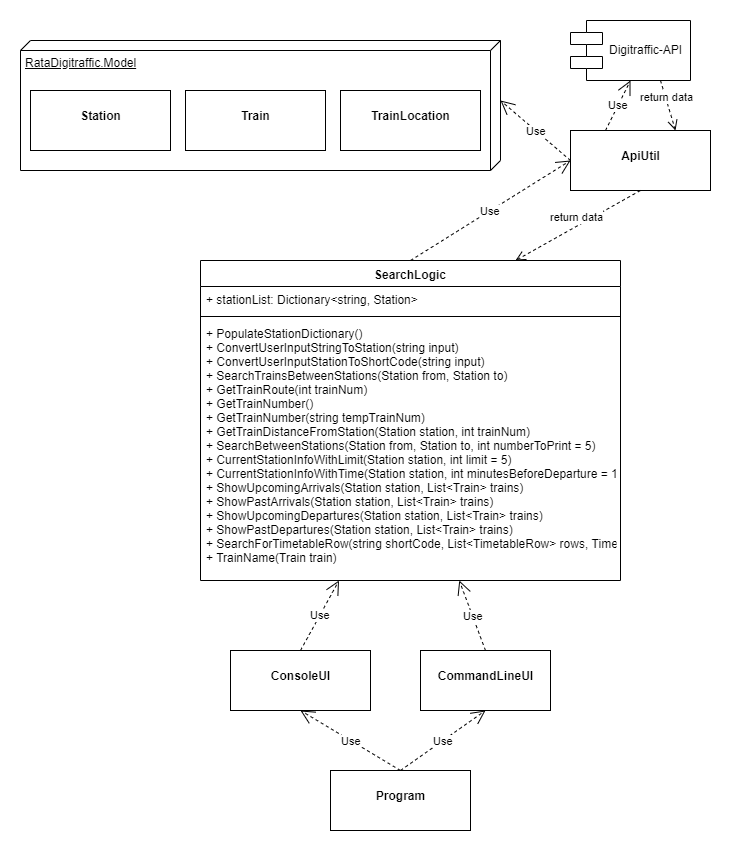

The diagram above was exported from draw.io. Its source (the exported page's mxGraphModel, read from the mxfile embedded in the PNG):
<mxGraphModel dx="1024" dy="555" grid="1" gridSize="10" guides="1" tooltips="1" connect="1" arrows="1" fold="1" page="1" pageScale="1" pageWidth="1600" pageHeight="1200" math="0" shadow="0">
  <root>
    <mxCell id="0" />
    <mxCell id="1" parent="0" />
    <mxCell id="6Vl_wqPfEUfZ5FKQw3QA-1" value="&lt;p style=&quot;margin: 0px ; margin-top: 4px ; text-align: center&quot;&gt;&lt;br&gt;&lt;b&gt;ApiUtil&lt;/b&gt;&lt;/p&gt;" style="verticalAlign=top;align=left;overflow=fill;fontSize=12;fontFamily=Helvetica;html=1;" vertex="1" parent="1">
      <mxGeometry x="590" y="150" width="140" height="60" as="geometry" />
    </mxCell>
    <mxCell id="6Vl_wqPfEUfZ5FKQw3QA-3" value="SearchLogic" style="swimlane;fontStyle=1;align=center;verticalAlign=top;childLayout=stackLayout;horizontal=1;startSize=26;horizontalStack=0;resizeParent=1;resizeParentMax=0;resizeLast=0;collapsible=1;marginBottom=0;" vertex="1" parent="1">
      <mxGeometry x="220" y="280" width="420" height="320" as="geometry" />
    </mxCell>
    <mxCell id="6Vl_wqPfEUfZ5FKQw3QA-4" value="+ stationList: Dictionary&lt;string, Station&gt;" style="text;strokeColor=none;fillColor=none;align=left;verticalAlign=top;spacingLeft=4;spacingRight=4;overflow=hidden;rotatable=0;points=[[0,0.5],[1,0.5]];portConstraint=eastwest;" vertex="1" parent="6Vl_wqPfEUfZ5FKQw3QA-3">
      <mxGeometry y="26" width="420" height="26" as="geometry" />
    </mxCell>
    <mxCell id="6Vl_wqPfEUfZ5FKQw3QA-5" value="" style="line;strokeWidth=1;fillColor=none;align=left;verticalAlign=middle;spacingTop=-1;spacingLeft=3;spacingRight=3;rotatable=0;labelPosition=right;points=[];portConstraint=eastwest;" vertex="1" parent="6Vl_wqPfEUfZ5FKQw3QA-3">
      <mxGeometry y="52" width="420" height="8" as="geometry" />
    </mxCell>
    <mxCell id="6Vl_wqPfEUfZ5FKQw3QA-6" value="+ PopulateStationDictionary()&#10;+ ConvertUserInputStringToStation(string input)&#10;+ ConvertUserInputStationToShortCode(string input)&#10;+ SearchTrainsBetweenStations(Station from, Station to)&#10;+ GetTrainRoute(int trainNum)&#10;+ GetTrainNumber()&#10;+ GetTrainNumber(string tempTrainNum)&#10;+ GetTrainDistanceFromStation(Station station, int trainNum)&#10;+ SearchBetweenStations(Station from, Station to, int numberToPrint = 5)&#10;+ CurrentStationInfoWithLimit(Station station, int limit = 5)&#10;+ CurrentStationInfoWithTime(Station station, int minutesBeforeDeparture = 15, int minutesAfterDeparture = 15, int minutesBeforeArrival = 15, int minutesAfterArrival = 15)&#10;+ ShowUpcomingArrivals(Station station, List&lt;Train&gt; trains)&#10;+ ShowPastArrivals(Station station, List&lt;Train&gt; trains)&#10;+ ShowUpcomingDepartures(Station station, List&lt;Train&gt; trains)&#10;+ ShowPastDepartures(Station station, List&lt;Train&gt; trains)&#10;+ SearchForTimetableRow(string shortCode, List&lt;TimetableRow&gt; rows, TimetableRowType rowType)&#10;+ TrainName(Train train)&#10;" style="text;strokeColor=none;fillColor=none;align=left;verticalAlign=top;spacingLeft=4;spacingRight=4;overflow=hidden;rotatable=0;points=[[0,0.5],[1,0.5]];portConstraint=eastwest;" vertex="1" parent="6Vl_wqPfEUfZ5FKQw3QA-3">
      <mxGeometry y="60" width="420" height="260" as="geometry" />
    </mxCell>
    <mxCell id="6Vl_wqPfEUfZ5FKQw3QA-7" value="&lt;p style=&quot;margin: 0px ; margin-top: 4px ; text-align: center&quot;&gt;&lt;br&gt;&lt;b&gt;ConsoleUI&lt;/b&gt;&lt;/p&gt;" style="verticalAlign=top;align=left;overflow=fill;fontSize=12;fontFamily=Helvetica;html=1;" vertex="1" parent="1">
      <mxGeometry x="250" y="670" width="140" height="60" as="geometry" />
    </mxCell>
    <mxCell id="6Vl_wqPfEUfZ5FKQw3QA-8" value="&lt;p style=&quot;margin: 0px ; margin-top: 4px ; text-align: center&quot;&gt;&lt;br&gt;&lt;b&gt;CommandLineUI&lt;/b&gt;&lt;/p&gt;" style="verticalAlign=top;align=left;overflow=fill;fontSize=12;fontFamily=Helvetica;html=1;" vertex="1" parent="1">
      <mxGeometry x="440" y="670" width="130" height="60" as="geometry" />
    </mxCell>
    <mxCell id="6Vl_wqPfEUfZ5FKQw3QA-9" value="&lt;p style=&quot;margin: 0px ; margin-top: 4px ; text-align: center&quot;&gt;&lt;br&gt;&lt;b&gt;Program&lt;/b&gt;&lt;/p&gt;" style="verticalAlign=top;align=left;overflow=fill;fontSize=12;fontFamily=Helvetica;html=1;" vertex="1" parent="1">
      <mxGeometry x="350" y="790" width="140" height="60" as="geometry" />
    </mxCell>
    <mxCell id="6Vl_wqPfEUfZ5FKQw3QA-10" value="RataDigitraffic.Model" style="verticalAlign=top;align=left;spacingTop=8;spacingLeft=2;spacingRight=12;shape=cube;size=10;direction=south;fontStyle=4;html=1;" vertex="1" parent="1">
      <mxGeometry x="40" y="60" width="480" height="130" as="geometry" />
    </mxCell>
    <mxCell id="6Vl_wqPfEUfZ5FKQw3QA-11" value="&lt;p style=&quot;margin: 0px ; margin-top: 4px ; text-align: center&quot;&gt;&lt;br&gt;&lt;b&gt;Station&lt;/b&gt;&lt;/p&gt;" style="verticalAlign=top;align=left;overflow=fill;fontSize=12;fontFamily=Helvetica;html=1;" vertex="1" parent="1">
      <mxGeometry x="50" y="110" width="140" height="60" as="geometry" />
    </mxCell>
    <mxCell id="6Vl_wqPfEUfZ5FKQw3QA-12" value="&lt;p style=&quot;margin: 0px ; margin-top: 4px ; text-align: center&quot;&gt;&lt;br&gt;&lt;b&gt;Train&lt;/b&gt;&lt;/p&gt;" style="verticalAlign=top;align=left;overflow=fill;fontSize=12;fontFamily=Helvetica;html=1;" vertex="1" parent="1">
      <mxGeometry x="205" y="110" width="140" height="60" as="geometry" />
    </mxCell>
    <mxCell id="6Vl_wqPfEUfZ5FKQw3QA-13" value="&lt;p style=&quot;margin: 0px ; margin-top: 4px ; text-align: center&quot;&gt;&lt;br&gt;&lt;b&gt;TrainLocation&lt;/b&gt;&lt;/p&gt;" style="verticalAlign=top;align=left;overflow=fill;fontSize=12;fontFamily=Helvetica;html=1;" vertex="1" parent="1">
      <mxGeometry x="360" y="110" width="140" height="60" as="geometry" />
    </mxCell>
    <mxCell id="6Vl_wqPfEUfZ5FKQw3QA-14" value="Digitraffic-API" style="shape=component;align=left;spacingLeft=36;" vertex="1" parent="1">
      <mxGeometry x="590" y="40" width="120" height="60" as="geometry" />
    </mxCell>
    <mxCell id="6Vl_wqPfEUfZ5FKQw3QA-15" value="Use" style="endArrow=open;endSize=12;dashed=1;html=1;exitX=0.5;exitY=0;exitDx=0;exitDy=0;" edge="1" parent="1" source="6Vl_wqPfEUfZ5FKQw3QA-7" target="6Vl_wqPfEUfZ5FKQw3QA-6">
      <mxGeometry width="160" relative="1" as="geometry">
        <mxPoint x="40" y="860" as="sourcePoint" />
        <mxPoint x="320" y="620" as="targetPoint" />
      </mxGeometry>
    </mxCell>
    <mxCell id="6Vl_wqPfEUfZ5FKQw3QA-16" value="Use" style="endArrow=open;endSize=12;dashed=1;html=1;exitX=0.5;exitY=0;exitDx=0;exitDy=0;" edge="1" parent="1" source="6Vl_wqPfEUfZ5FKQw3QA-8" target="6Vl_wqPfEUfZ5FKQw3QA-6">
      <mxGeometry width="160" relative="1" as="geometry">
        <mxPoint x="330" y="680" as="sourcePoint" />
        <mxPoint x="368.5" y="610" as="targetPoint" />
      </mxGeometry>
    </mxCell>
    <mxCell id="6Vl_wqPfEUfZ5FKQw3QA-17" value="Use" style="endArrow=open;endSize=12;dashed=1;html=1;exitX=0.5;exitY=0;exitDx=0;exitDy=0;entryX=0.5;entryY=1;entryDx=0;entryDy=0;" edge="1" parent="1" source="6Vl_wqPfEUfZ5FKQw3QA-9" target="6Vl_wqPfEUfZ5FKQw3QA-7">
      <mxGeometry width="160" relative="1" as="geometry">
        <mxPoint x="330" y="680" as="sourcePoint" />
        <mxPoint x="368.5" y="610" as="targetPoint" />
      </mxGeometry>
    </mxCell>
    <mxCell id="6Vl_wqPfEUfZ5FKQw3QA-18" value="Use" style="endArrow=open;endSize=12;dashed=1;html=1;exitX=0.5;exitY=0;exitDx=0;exitDy=0;entryX=0.5;entryY=1;entryDx=0;entryDy=0;" edge="1" parent="1" source="6Vl_wqPfEUfZ5FKQw3QA-9" target="6Vl_wqPfEUfZ5FKQw3QA-8">
      <mxGeometry width="160" relative="1" as="geometry">
        <mxPoint x="340" y="690" as="sourcePoint" />
        <mxPoint x="378.5" y="620" as="targetPoint" />
      </mxGeometry>
    </mxCell>
    <mxCell id="6Vl_wqPfEUfZ5FKQw3QA-19" value="Use" style="endArrow=open;endSize=12;dashed=1;html=1;exitX=0.5;exitY=0;exitDx=0;exitDy=0;entryX=0;entryY=0.5;entryDx=0;entryDy=0;" edge="1" parent="1" source="6Vl_wqPfEUfZ5FKQw3QA-3" target="6Vl_wqPfEUfZ5FKQw3QA-1">
      <mxGeometry width="160" relative="1" as="geometry">
        <mxPoint x="430" y="270" as="sourcePoint" />
        <mxPoint x="468.5" y="200" as="targetPoint" />
      </mxGeometry>
    </mxCell>
    <mxCell id="6Vl_wqPfEUfZ5FKQw3QA-20" value="return data" style="html=1;verticalAlign=bottom;endArrow=open;dashed=1;endSize=8;exitX=0.5;exitY=1;exitDx=0;exitDy=0;entryX=0.75;entryY=0;entryDx=0;entryDy=0;" edge="1" parent="1" source="6Vl_wqPfEUfZ5FKQw3QA-1" target="6Vl_wqPfEUfZ5FKQw3QA-3">
      <mxGeometry relative="1" as="geometry">
        <mxPoint x="640" y="244.5" as="sourcePoint" />
        <mxPoint x="560" y="244.5" as="targetPoint" />
        <Array as="points" />
      </mxGeometry>
    </mxCell>
    <mxCell id="6Vl_wqPfEUfZ5FKQw3QA-21" value="Use" style="endArrow=open;endSize=12;dashed=1;html=1;entryX=0.5;entryY=1;entryDx=0;entryDy=0;exitX=0.25;exitY=0;exitDx=0;exitDy=0;" edge="1" parent="1" source="6Vl_wqPfEUfZ5FKQw3QA-1" target="6Vl_wqPfEUfZ5FKQw3QA-14">
      <mxGeometry width="160" relative="1" as="geometry">
        <mxPoint x="570" y="124.5" as="sourcePoint" />
        <mxPoint x="730" y="124.5" as="targetPoint" />
      </mxGeometry>
    </mxCell>
    <mxCell id="6Vl_wqPfEUfZ5FKQw3QA-22" value="return data" style="html=1;verticalAlign=bottom;endArrow=open;dashed=1;endSize=8;exitX=0.75;exitY=1;exitDx=0;exitDy=0;entryX=0.75;entryY=0;entryDx=0;entryDy=0;" edge="1" parent="1" source="6Vl_wqPfEUfZ5FKQw3QA-14" target="6Vl_wqPfEUfZ5FKQw3QA-1">
      <mxGeometry relative="1" as="geometry">
        <mxPoint x="695" y="110" as="sourcePoint" />
        <mxPoint x="570" y="180" as="targetPoint" />
        <Array as="points" />
      </mxGeometry>
    </mxCell>
    <mxCell id="6Vl_wqPfEUfZ5FKQw3QA-23" value="Use" style="endArrow=open;endSize=12;dashed=1;html=1;entryX=0;entryY=0;entryDx=60;entryDy=0;entryPerimeter=0;exitX=0;exitY=0.5;exitDx=0;exitDy=0;" edge="1" parent="1" source="6Vl_wqPfEUfZ5FKQw3QA-1" target="6Vl_wqPfEUfZ5FKQw3QA-10">
      <mxGeometry width="160" relative="1" as="geometry">
        <mxPoint x="660" y="360" as="sourcePoint" />
        <mxPoint x="820" y="360" as="targetPoint" />
      </mxGeometry>
    </mxCell>
  </root>
</mxGraphModel>